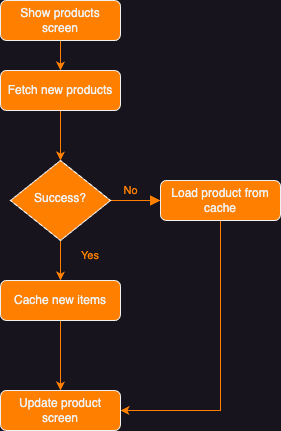

The diagram above was exported from draw.io. Its source (the exported page's mxGraphModel, read from the mxfile embedded in the PNG):
<mxGraphModel dx="1026" dy="743" grid="1" gridSize="10" guides="1" tooltips="1" connect="1" arrows="1" fold="1" page="1" pageScale="1" pageWidth="827" pageHeight="1169" math="0" shadow="0">
  <root>
    <mxCell id="WIyWlLk6GJQsqaUBKTNV-0" />
    <mxCell id="WIyWlLk6GJQsqaUBKTNV-1" parent="WIyWlLk6GJQsqaUBKTNV-0" />
    <mxCell id="xQZ3cEXIGy4Jf_lFxhAw-1" value="" style="edgeStyle=orthogonalEdgeStyle;rounded=0;orthogonalLoop=1;jettySize=auto;html=1;" parent="WIyWlLk6GJQsqaUBKTNV-1" source="WIyWlLk6GJQsqaUBKTNV-3" target="xQZ3cEXIGy4Jf_lFxhAw-0" edge="1">
      <mxGeometry relative="1" as="geometry" />
    </mxCell>
    <mxCell id="xQZ3cEXIGy4Jf_lFxhAw-2" value="" style="edgeStyle=orthogonalEdgeStyle;rounded=0;orthogonalLoop=1;jettySize=auto;html=1;strokeColor=#FF8000;" parent="WIyWlLk6GJQsqaUBKTNV-1" source="WIyWlLk6GJQsqaUBKTNV-3" target="xQZ3cEXIGy4Jf_lFxhAw-0" edge="1">
      <mxGeometry relative="1" as="geometry" />
    </mxCell>
    <mxCell id="WIyWlLk6GJQsqaUBKTNV-3" value="Show products screen" style="rounded=1;whiteSpace=wrap;html=1;fontSize=12;glass=0;strokeWidth=1;shadow=0;fillColor=#FF8000;" parent="WIyWlLk6GJQsqaUBKTNV-1" vertex="1">
      <mxGeometry x="160" y="10" width="120" height="40" as="geometry" />
    </mxCell>
    <mxCell id="WIyWlLk6GJQsqaUBKTNV-5" value="&lt;font color=&quot;#ff8000&quot;&gt;No&lt;/font&gt;" style="edgeStyle=orthogonalEdgeStyle;rounded=0;html=1;jettySize=auto;orthogonalLoop=1;fontSize=11;endArrow=block;endFill=1;endSize=8;strokeWidth=1;shadow=0;labelBackgroundColor=none;strokeColor=#FF8000;" parent="WIyWlLk6GJQsqaUBKTNV-1" source="WIyWlLk6GJQsqaUBKTNV-6" target="WIyWlLk6GJQsqaUBKTNV-7" edge="1">
      <mxGeometry x="-0.2" y="10" relative="1" as="geometry">
        <mxPoint as="offset" />
        <Array as="points">
          <mxPoint x="290" y="210" />
          <mxPoint x="290" y="210" />
        </Array>
      </mxGeometry>
    </mxCell>
    <mxCell id="xQZ3cEXIGy4Jf_lFxhAw-12" style="edgeStyle=orthogonalEdgeStyle;rounded=0;orthogonalLoop=1;jettySize=auto;html=1;entryX=0.5;entryY=0;entryDx=0;entryDy=0;strokeColor=#FF8000;" parent="WIyWlLk6GJQsqaUBKTNV-1" source="WIyWlLk6GJQsqaUBKTNV-6" target="xQZ3cEXIGy4Jf_lFxhAw-5" edge="1">
      <mxGeometry relative="1" as="geometry">
        <Array as="points">
          <mxPoint x="220" y="270" />
          <mxPoint x="220" y="270" />
        </Array>
      </mxGeometry>
    </mxCell>
    <mxCell id="WIyWlLk6GJQsqaUBKTNV-6" value="Success?" style="rhombus;whiteSpace=wrap;html=1;shadow=0;fontFamily=Helvetica;fontSize=12;align=center;strokeWidth=1;spacing=6;spacingTop=-4;fillColor=#FF8000;" parent="WIyWlLk6GJQsqaUBKTNV-1" vertex="1">
      <mxGeometry x="170" y="170" width="100" height="80" as="geometry" />
    </mxCell>
    <mxCell id="xQZ3cEXIGy4Jf_lFxhAw-8" style="edgeStyle=orthogonalEdgeStyle;rounded=0;orthogonalLoop=1;jettySize=auto;html=1;entryX=1;entryY=0.5;entryDx=0;entryDy=0;strokeColor=#FF8000;" parent="WIyWlLk6GJQsqaUBKTNV-1" source="WIyWlLk6GJQsqaUBKTNV-7" target="xQZ3cEXIGy4Jf_lFxhAw-6" edge="1">
      <mxGeometry relative="1" as="geometry">
        <Array as="points">
          <mxPoint x="380" y="420" />
        </Array>
      </mxGeometry>
    </mxCell>
    <mxCell id="WIyWlLk6GJQsqaUBKTNV-7" value="Load product from cache" style="rounded=1;whiteSpace=wrap;html=1;fontSize=12;glass=0;strokeWidth=1;shadow=0;fillColor=#FF8000;" parent="WIyWlLk6GJQsqaUBKTNV-1" vertex="1">
      <mxGeometry x="320" y="190" width="120" height="40" as="geometry" />
    </mxCell>
    <mxCell id="xQZ3cEXIGy4Jf_lFxhAw-4" style="edgeStyle=orthogonalEdgeStyle;rounded=0;orthogonalLoop=1;jettySize=auto;html=1;entryX=0.5;entryY=0;entryDx=0;entryDy=0;strokeColor=#FF8000;" parent="WIyWlLk6GJQsqaUBKTNV-1" source="xQZ3cEXIGy4Jf_lFxhAw-0" target="WIyWlLk6GJQsqaUBKTNV-6" edge="1">
      <mxGeometry relative="1" as="geometry" />
    </mxCell>
    <mxCell id="xQZ3cEXIGy4Jf_lFxhAw-0" value="Fetch new products" style="whiteSpace=wrap;html=1;rounded=1;glass=0;strokeWidth=1;shadow=0;fillColor=#FF8000;" parent="WIyWlLk6GJQsqaUBKTNV-1" vertex="1">
      <mxGeometry x="160" y="80" width="120" height="40" as="geometry" />
    </mxCell>
    <mxCell id="xQZ3cEXIGy4Jf_lFxhAw-13" style="edgeStyle=orthogonalEdgeStyle;rounded=0;orthogonalLoop=1;jettySize=auto;html=1;entryX=0.5;entryY=0;entryDx=0;entryDy=0;strokeColor=#FF8000;" parent="WIyWlLk6GJQsqaUBKTNV-1" source="xQZ3cEXIGy4Jf_lFxhAw-5" target="xQZ3cEXIGy4Jf_lFxhAw-6" edge="1">
      <mxGeometry relative="1" as="geometry" />
    </mxCell>
    <mxCell id="xQZ3cEXIGy4Jf_lFxhAw-5" value="Cache new items" style="rounded=1;whiteSpace=wrap;html=1;fontSize=12;glass=0;strokeWidth=1;shadow=0;fillColor=#FF8000;" parent="WIyWlLk6GJQsqaUBKTNV-1" vertex="1">
      <mxGeometry x="160" y="290" width="120" height="40" as="geometry" />
    </mxCell>
    <mxCell id="xQZ3cEXIGy4Jf_lFxhAw-6" value="Update product screen" style="whiteSpace=wrap;html=1;rounded=1;glass=0;strokeWidth=1;shadow=0;fillColor=#FF8000;" parent="WIyWlLk6GJQsqaUBKTNV-1" vertex="1">
      <mxGeometry x="160" y="400" width="120" height="40" as="geometry" />
    </mxCell>
    <mxCell id="xQZ3cEXIGy4Jf_lFxhAw-14" value="Yes" style="text;html=1;align=center;verticalAlign=middle;whiteSpace=wrap;rounded=0;fontSize=11;fontColor=#FF8000;" parent="WIyWlLk6GJQsqaUBKTNV-1" vertex="1">
      <mxGeometry x="220" y="250" width="60" height="30" as="geometry" />
    </mxCell>
  </root>
</mxGraphModel>